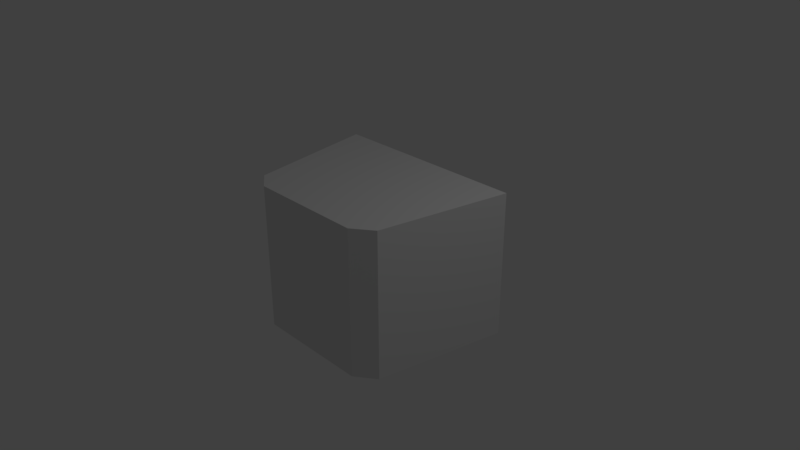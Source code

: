 # Source: beveledFrustum.blend  (saved by Blender 2.79.0; exported with 4.5.12 LTS)
import bpy
from mathutils import Matrix  # noqa: F401  (used for matrix-valued properties, if any)

bpy.ops.wm.read_factory_settings(use_empty=True)
scene = bpy.context.scene
scene.name = 'Scene'

# ---- collections
col_collection_1 = bpy.data.collections.new('Collection 1'); scene.collection.children.link(col_collection_1)

# ---- materials (node trees are filled in below, after node groups)
mat_material = bpy.data.materials.new('Material')
mat_material.alpha_threshold = 0.0
mat_material.use_transparent_shadow = False
mat_material.roughness = 0.5
mat_material.line_color = (0.0, 0.0, 0.0, 1.0)

# ---- material node trees

# ---- world
world_world = bpy.data.worlds.new('World'); scene.world = world_world
world_world.color = (0.05088, 0.05088, 0.05088)
world_world.use_sun_shadow = False
world_world.sun_shadow_jitter_overblur = 0.0
world_world.cycles.sampling_method = 'MANUAL'

# ---- cameras
cam_camera = bpy.data.cameras.new('Camera')
cam_camera.clip_end = 100.0
cam_camera.lens = 35.0
cam_camera.sensor_width = 32.0
cam_camera.sensor_height = 18.0
cam_camera.ortho_scale = 7.314
cam_camera.dof.focus_distance = 0.0
cam_camera.dof.aperture_fstop = 128.0

# ---- lights
light_lamp = bpy.data.lights.new('Lamp', 'POINT')
light_lamp.transmission_factor = 0.0
light_lamp.cutoff_distance = 30.0
light_lamp.energy = 100.0
light_lamp.shadow_buffer_clip_start = 1.001
light_lamp.shadow_soft_size = 0.1
light_lamp.shadow_maximum_resolution = 0.006
light_lamp.use_absolute_resolution = True

# ---- meshes
me_cube = bpy.data.meshes.new('Cube')
me_cube.from_pydata([(1.383, 1.0, -1.0), (-1.383, 1.0, -1.0), (1.383, 1.0, 1.0), (-1.383, 1.0, 1.0), (1.063, -0.8, -1.0), (0.7902, -1.0, -1.0), (-0.7902, -1.0, -1.0), (-1.063, -0.8, -1.0), (0.7902, -1.0, 1.0), (1.063, -0.8, 1.0), (-1.063, -0.8, 1.0), (-0.7902, -1.0, 1.0)], [], [(5, 8, 11, 6), (0, 4, 5, 6, 7, 1), (7, 10, 3, 1), (2, 3, 10, 11, 8, 9), (2, 0, 1, 3), (4, 9, 8, 5), (6, 11, 10, 7), (0, 2, 9, 4)])
_uv = me_cube.uv_layers.new(name='UVMap')
_uv.uv.foreach_set('vector', [0.7858, 4.727e-07, 0.7858, 1.0, 0.2142, 1.0, 0.2142, 4.727e-07, 1.0, 0.0, 0.8845, 4.727e-07, 0.7858, 4.727e-07, 0.2142, 4.727e-07, 0.1155, 4.727e-07, 1.709e-07, 0.0, 0.1155, 4.727e-07, 0.1155, 1.0, 0.0, 1.0, 1.709e-07, 0.0, 1.0, 1.0, 0.0, 1.0, 0.1155, 1.0, 0.2142, 1.0, 0.7858, 1.0, 0.8845, 1.0, 1.0, 1.0, 1.0, 0.0, 1.709e-07, 0.0, 0.0, 1.0, 0.8845, 4.727e-07, 0.8845, 1.0, 0.7858, 1.0, 0.7858, 4.727e-07, 0.2142, 4.727e-07, 0.2142, 1.0, 0.1155, 1.0, 0.1155, 4.727e-07, 1.0, 0.0, 1.0, 1.0, 0.8845, 1.0, 0.8845, 4.727e-07])
me_cube.materials.append(mat_material)
me_cube.use_remesh_preserve_volume = False
me_cube.use_remesh_preserve_attributes = False
me_cube.use_mirror_vertex_groups = False
me_cube.update()

# ---- objects
ob_cube = bpy.data.objects.new('Cube', me_cube)
ob_lamp = bpy.data.objects.new('Lamp', light_lamp)
ob_camera = bpy.data.objects.new('Camera', cam_camera)

# ---- transforms, parenting, visibility, modifiers, constraints
ob_cube.location = (0.0, 0.0, 0.0)
ob_cube.lock_rotations_4d = False
ob_cube.empty_display_type = 'ARROWS'
ob_cube.lineart.crease_threshold = 0.0
ob_lamp.location = (4.076, 1.005, 5.904)
ob_lamp.rotation_euler = (0.6503, 0.05522, 1.866)
ob_lamp.lock_rotations_4d = False
ob_lamp.empty_display_type = 'ARROWS'
ob_lamp.color = (0.0, 0.0, 0.0, 0.0)
ob_lamp.lineart.crease_threshold = 0.0
ob_camera.location = (7.481, -6.508, 5.344)
ob_camera.rotation_euler = (1.109, 0.0, 0.8149)
ob_camera.lock_rotations_4d = False
ob_camera.empty_display_type = 'ARROWS'
ob_camera.color = (0.0, 0.0, 0.0, 0.0)
ob_camera.display_type = 'WIRE'
ob_camera.lineart.crease_threshold = 0.0

# ---- collection membership
col_collection_1.objects.link(ob_cube)
col_collection_1.objects.link(ob_lamp)
col_collection_1.objects.link(ob_camera)

# ---- scene / render settings (as saved in the file)
scene.camera = ob_camera
scene.frame_start = 1; scene.frame_end = 250; scene.frame_set(1)
scene.render.engine = 'BLENDER_EEVEE_NEXT'
scene.render.resolution_percentage = 50
scene.render.dither_intensity = 0.0
scene.cycles.use_denoising = False
scene.cycles.samples = 128
scene.cycles.sampling_pattern = 'TABULATED_SOBOL'
scene.cycles.use_adaptive_sampling = False
scene.cycles.use_light_tree = False
scene.cycles.blur_glossy = 0.0
scene.cycles.sample_clamp_indirect = 0.0
scene.view_settings.view_transform = 'Standard'
bpy.context.view_layer.update()
